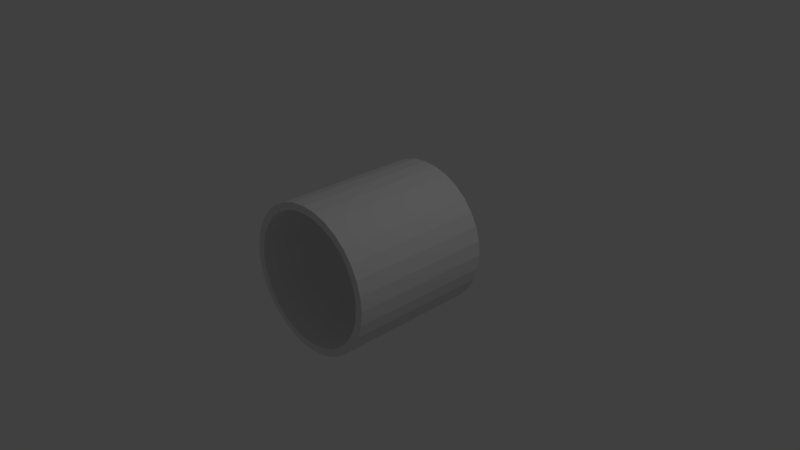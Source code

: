 # Source: newTunnel.blend  (saved by Blender 2.78.0; exported with 4.5.12 LTS)
import bpy
from mathutils import Matrix  # noqa: F401  (used for matrix-valued properties, if any)

bpy.ops.wm.read_factory_settings(use_empty=True)
scene = bpy.context.scene
scene.name = 'Scene'

# ---- collections
col_collection_1 = bpy.data.collections.new('Collection 1'); scene.collection.children.link(col_collection_1)

# ---- world
world_world = bpy.data.worlds.new('World'); scene.world = world_world
world_world.color = (0.05088, 0.05088, 0.05088)
world_world.use_sun_shadow = False
world_world.sun_shadow_jitter_overblur = 0.0
world_world.cycles.sampling_method = 'MANUAL'

# ---- cameras
cam_camera = bpy.data.cameras.new('Camera')
cam_camera.clip_end = 100.0
cam_camera.lens = 35.0
cam_camera.sensor_width = 32.0
cam_camera.sensor_height = 18.0
cam_camera.ortho_scale = 7.314
cam_camera.dof.focus_distance = 0.0
cam_camera.dof.aperture_fstop = 128.0

# ---- lights
light_lamp = bpy.data.lights.new('Lamp', 'POINT')
light_lamp.transmission_factor = 0.0
light_lamp.cutoff_distance = 30.0
light_lamp.energy = 100.0
light_lamp.shadow_buffer_clip_start = 1.001
light_lamp.shadow_soft_size = 0.1
light_lamp.shadow_maximum_resolution = 0.006
light_lamp.use_absolute_resolution = True

# ---- meshes
me_cylinder = bpy.data.meshes.new('Cylinder')
me_cylinder.from_pydata([(0.0, 1.0, -1.0), (0.0, 1.0, 1.0), (0.1951, 0.9808, -1.0), (0.1951, 0.9808, 1.0), (0.3827, 0.9239, -1.0), (0.3827, 0.9239, 1.0), (0.5556, 0.8315, -1.0), (0.5556, 0.8315, 1.0), (0.7071, 0.7071, -1.0), (0.7071, 0.7071, 1.0), (0.8315, 0.5556, -1.0), (0.8315, 0.5556, 1.0), (0.9239, 0.3827, -1.0), (0.9239, 0.3827, 1.0), (0.9808, 0.1951, -1.0), (0.9808, 0.1951, 1.0), (1.0, 7.55e-08, -1.0), (1.0, 7.55e-08, 1.0), (0.9808, -0.1951, -1.0), (0.9808, -0.1951, 1.0), (0.9239, -0.3827, -1.0), (0.9239, -0.3827, 1.0), (0.8315, -0.5556, -1.0), (0.8315, -0.5556, 1.0), (0.7071, -0.7071, -1.0), (0.7071, -0.7071, 1.0), (0.5556, -0.8315, -1.0), (0.5556, -0.8315, 1.0), (0.3827, -0.9239, -1.0), (0.3827, -0.9239, 1.0), (0.1951, -0.9808, -1.0), (0.1951, -0.9808, 1.0), (-3.258e-07, -1.0, -1.0), (-3.258e-07, -1.0, 1.0), (-0.1951, -0.9808, -1.0), (-0.1951, -0.9808, 1.0), (-0.3827, -0.9239, -1.0), (-0.3827, -0.9239, 1.0), (-0.5556, -0.8315, -1.0), (-0.5556, -0.8315, 1.0), (-0.7071, -0.7071, -1.0), (-0.7071, -0.7071, 1.0), (-0.8315, -0.5556, -1.0), (-0.8315, -0.5556, 1.0), (-0.9239, -0.3827, -1.0), (-0.9239, -0.3827, 1.0), (-0.9808, -0.1951, -1.0), (-0.9808, -0.1951, 1.0), (-1.0, 9.656e-07, -1.0), (-1.0, 9.656e-07, 1.0), (-0.9808, 0.1951, -1.0), (-0.9808, 0.1951, 1.0), (-0.9239, 0.3827, -1.0), (-0.9239, 0.3827, 1.0), (-0.8315, 0.5556, -1.0), (-0.8315, 0.5556, 1.0), (-0.7071, 0.7071, -1.0), (-0.7071, 0.7071, 1.0), (-0.5556, 0.8315, -1.0), (-0.5556, 0.8315, 1.0), (-0.3827, 0.9239, -1.0), (-0.3827, 0.9239, 1.0), (-0.1951, 0.9808, -1.0), (-0.1951, 0.9808, 1.0)], [], [(0, 1, 3, 2), (2, 3, 5, 4), (4, 5, 7, 6), (6, 7, 9, 8), (8, 9, 11, 10), (10, 11, 13, 12), (12, 13, 15, 14), (14, 15, 17, 16), (16, 17, 19, 18), (18, 19, 21, 20), (20, 21, 23, 22), (22, 23, 25, 24), (24, 25, 27, 26), (26, 27, 29, 28), (28, 29, 31, 30), (30, 31, 33, 32), (32, 33, 35, 34), (34, 35, 37, 36), (36, 37, 39, 38), (38, 39, 41, 40), (40, 41, 43, 42), (42, 43, 45, 44), (44, 45, 47, 46), (46, 47, 49, 48), (48, 49, 51, 50), (50, 51, 53, 52), (52, 53, 55, 54), (54, 55, 57, 56), (56, 57, 59, 58), (58, 59, 61, 60), (60, 61, 63, 62), (62, 63, 1, 0)])
_uv = me_cylinder.uv_layers.new(name='UVMap')
_uv.uv.foreach_set('vector', [0.125, 5.703e-05, 0.125, 0.3188, 0.0938, 0.3188, 0.0938, 5.716e-05, 0.0938, 5.716e-05, 0.0938, 0.3188, 0.06255, 0.3188, 0.06255, 5.726e-05, 0.06255, 5.726e-05, 0.06255, 0.3188, 0.0313, 0.3188, 0.0313, 5.738e-05, 0.0313, 5.738e-05, 0.0313, 0.3188, 5.786e-05, 0.3188, 5.646e-05, 5.753e-05, 0.9999, 5.836e-05, 0.9999, 0.3188, 0.9687, 0.3188, 0.9687, 5.813e-05, 0.9687, 5.813e-05, 0.9687, 0.3188, 0.9374, 0.3188, 0.9375, 5.793e-05, 0.9375, 5.793e-05, 0.9374, 0.3188, 0.9062, 0.3188, 0.9062, 5.776e-05, 0.9062, 5.776e-05, 0.9062, 0.3188, 0.875, 0.3188, 0.875, 5.758e-05, 0.875, 5.758e-05, 0.875, 0.3188, 0.8437, 0.3188, 0.8437, 5.741e-05, 0.8437, 5.741e-05, 0.8437, 0.3188, 0.8125, 0.3188, 0.8125, 5.728e-05, 0.8125, 5.728e-05, 0.8125, 0.3188, 0.7812, 0.3188, 0.7812, 5.713e-05, 0.7812, 5.713e-05, 0.7812, 0.3188, 0.75, 0.3188, 0.75, 5.701e-05, 0.75, 5.701e-05, 0.75, 0.3188, 0.7187, 0.3188, 0.7187, 5.691e-05, 0.7187, 5.691e-05, 0.7187, 0.3188, 0.6875, 0.3188, 0.6875, 5.683e-05, 0.6875, 5.683e-05, 0.6875, 0.3188, 0.6562, 0.3188, 0.6562, 5.673e-05, 0.6562, 5.673e-05, 0.6562, 0.3188, 0.625, 0.3188, 0.625, 5.666e-05, 0.625, 5.666e-05, 0.625, 0.3188, 0.5937, 0.3188, 0.5937, 5.661e-05, 0.5937, 5.661e-05, 0.5937, 0.3188, 0.5625, 0.3188, 0.5625, 5.656e-05, 0.5625, 5.656e-05, 0.5625, 0.3188, 0.5312, 0.3188, 0.5312, 5.651e-05, 0.5312, 5.651e-05, 0.5312, 0.3188, 0.5, 0.3188, 0.5, 5.648e-05, 0.5, 5.648e-05, 0.5, 0.3188, 0.4688, 0.3188, 0.4688, 5.648e-05, 0.4688, 5.648e-05, 0.4688, 0.3188, 0.4375, 0.3188, 0.4375, 5.646e-05, 0.4375, 5.646e-05, 0.4375, 0.3188, 0.4063, 0.3188, 0.4063, 5.646e-05, 0.4063, 5.646e-05, 0.4063, 0.3188, 0.375, 0.3188, 0.375, 5.648e-05, 0.375, 5.648e-05, 0.375, 0.3188, 0.3438, 0.3188, 0.3438, 5.653e-05, 0.3438, 5.653e-05, 0.3438, 0.3188, 0.3125, 0.3188, 0.3125, 5.656e-05, 0.3125, 5.656e-05, 0.3125, 0.3188, 0.2813, 0.3188, 0.2813, 5.658e-05, 0.2813, 5.658e-05, 0.2813, 0.3188, 0.25, 0.3188, 0.25, 5.666e-05, 0.25, 5.666e-05, 0.25, 0.3188, 0.2188, 0.3188, 0.2188, 5.673e-05, 0.2188, 5.673e-05, 0.2188, 0.3188, 0.1875, 0.3188, 0.1875, 5.686e-05, 0.1875, 5.686e-05, 0.1875, 0.3188, 0.1563, 0.3188, 0.1563, 5.693e-05, 0.1563, 5.693e-05, 0.1563, 0.3188, 0.125, 0.3188, 0.125, 5.703e-05])
me_cylinder.use_remesh_preserve_volume = False
me_cylinder.use_remesh_preserve_attributes = False
me_cylinder.use_mirror_vertex_groups = False
me_cylinder.update()

# ---- objects
ob_cylinder = bpy.data.objects.new('Cylinder', me_cylinder)
ob_lamp = bpy.data.objects.new('Lamp', light_lamp)
ob_camera = bpy.data.objects.new('Camera', cam_camera)

# ---- transforms, parenting, visibility, modifiers, constraints
ob_cylinder.location = (0.0, 0.0, 0.0)
ob_cylinder.rotation_euler = (1.571, -0.0, 0.0)
ob_cylinder.lineart.crease_threshold = 0.0
_m = ob_cylinder.modifiers.new('Solidify', 'SOLIDIFY')
_m.thickness = 0.1
_m.nonmanifold_thickness_mode = 'FIXED'
_m.nonmanifold_merge_threshold = 0.0003
ob_lamp.location = (4.076, 1.005, 5.904)
ob_lamp.rotation_euler = (0.6503, 0.05522, 1.866)
ob_lamp.lock_rotations_4d = False
ob_lamp.empty_display_type = 'ARROWS'
ob_lamp.color = (0.0, 0.0, 0.0, 0.0)
ob_lamp.lineart.crease_threshold = 0.0
ob_camera.location = (7.481, -6.508, 5.344)
ob_camera.rotation_euler = (1.109, 0.0, 0.8149)
ob_camera.lock_rotations_4d = False
ob_camera.empty_display_type = 'ARROWS'
ob_camera.color = (0.0, 0.0, 0.0, 0.0)
ob_camera.display_type = 'WIRE'
ob_camera.lineart.crease_threshold = 0.0

# ---- collection membership
col_collection_1.objects.link(ob_cylinder)
col_collection_1.objects.link(ob_lamp)
col_collection_1.objects.link(ob_camera)

# ---- scene / render settings (as saved in the file)
scene.camera = ob_camera
scene.frame_start = 1; scene.frame_end = 250; scene.frame_set(1)
scene.render.engine = 'BLENDER_EEVEE_NEXT'
scene.render.resolution_percentage = 50
scene.render.dither_intensity = 0.0
scene.cycles.use_denoising = False
scene.cycles.samples = 128
scene.cycles.sampling_pattern = 'TABULATED_SOBOL'
scene.cycles.light_sampling_threshold = 0.0
scene.cycles.use_adaptive_sampling = False
scene.cycles.use_light_tree = False
scene.cycles.blur_glossy = 0.0
scene.cycles.sample_clamp_indirect = 0.0
scene.view_settings.view_transform = 'Standard'
bpy.context.view_layer.update()
